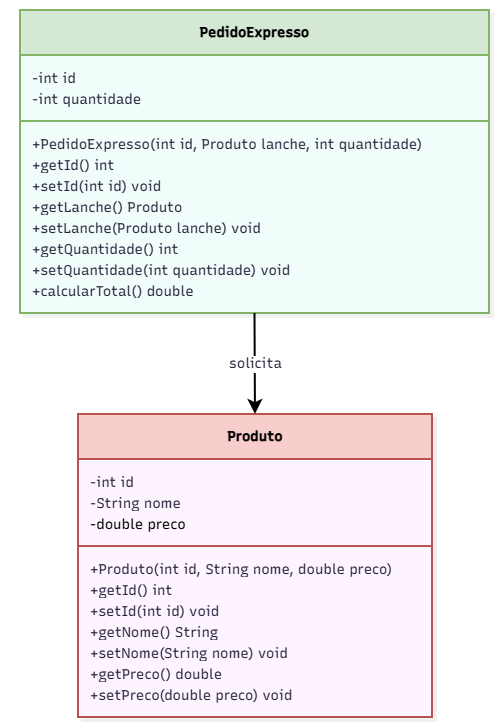

The diagram above was exported from draw.io. Its source (the exported page's mxGraphModel, read from the mxfile embedded in the PNG):
<mxGraphModel dx="1219" dy="645" grid="1" gridSize="10" guides="1" tooltips="1" connect="1" arrows="1" fold="1" page="1" pageScale="1" pageWidth="827" pageHeight="1169" math="0" shadow="0">
  <root>
    <mxCell id="0" />
    <mxCell id="1" parent="0" />
    <UserObject label="" mermaidData="{&#10;  &quot;data&quot;: &quot;classDiagram\n    class Produto {\n        -int id\n        -String nome\n        -double preco\n        +Produto(int id, String nome, double preco)\n        +getId() int\n        +setId(int id) void\n        +getNome() String\n        +setNome(String nome) void\n        +getPreco() double\n        +setPreco(double preco) void\n    }\n\n    class PedidoExpresso {\n        -int id\n        -int quantidade\n        +PedidoExpresso(int id, Produto lanche, int quantidade)\n        +getId() int\n        +setId(int id) void\n        +getLanche() Produto\n        +setLanche(Produto lanche) void\n        +getQuantidade() int\n        +setQuantidade(int quantidade) void\n        +calcularTotal() double\n    }\n\n    %% Relacionamento de Associação Direta\n    PedidoExpresso \&quot;1\&quot; --&gt; \&quot;1\&quot; Produto : solicita&quot;,&#10;  &quot;config&quot;: null,&#10;  &quot;version&quot;: &quot;12&quot;&#10;}" id="f9WGmrDrxXl4T7p-G4V4-1">
      <mxCell connectable="0" parent="1" style="group;transparentBounds=1;editIcon=1;lockedGroup=0;groupPadding=10 10 10 20;" vertex="1">
        <mxGeometry as="geometry" />
      </mxCell>
    </UserObject>
    <UserObject label="&lt;b&gt;Produto&lt;/b&gt;" mermaidId="n:Produto" mermaidBaseStyle="swimlane;html=1;fontStyle=1;fontSize=16;align=center;verticalAlign=middle;horizontal=1;childLayout=stackLayout;startSize=45;horizontalStack=0;resizeParent=1;resizeParentMax=0;resizeLast=0;collapsible=0;marginTop=12;marginBottom=12;stackSpacing=0;swimlaneFillColor=#FDF4FF;whiteSpace=wrap;fillColor=#FDF4FF;strokeColor=#E879F9;fontColor=#28253D;fontFamily=Recursive;strokeWidth=2;shadow=1;shadowColor=#000000;shadowOffsetX=4;shadowOffsetY=4;shadowBlur=0;shadowOpacity=6;" mermaidBaseValue="&lt;b&gt;Produto&lt;/b&gt;" id="f9WGmrDrxXl4T7p-G4V4-2">
      <mxCell parent="f9WGmrDrxXl4T7p-G4V4-1" style="swimlane;html=1;fontStyle=1;fontSize=14;align=center;verticalAlign=middle;horizontal=1;childLayout=stackLayout;startSize=45;horizontalStack=0;resizeParent=1;resizeParentMax=0;resizeLast=0;collapsible=0;marginTop=12;marginBottom=12;stackSpacing=0;swimlaneFillColor=#FDF4FF;whiteSpace=wrap;fillColor=#f8cecc;strokeColor=#b85450;fontFamily=Recursive;strokeWidth=2;shadow=1;shadowColor=#000000;shadowOffsetX=4;shadowOffsetY=4;shadowBlur=0;shadowOpacity=6;fontSource=https%3A%2F%2Ffonts.googleapis.com%2Fcss%3Ffamily%3DRecursive;" vertex="1">
        <mxGeometry height="303" width="354" x="128" y="434" as="geometry" />
      </mxCell>
    </UserObject>
    <mxCell id="f9WGmrDrxXl4T7p-G4V4-3" parent="f9WGmrDrxXl4T7p-G4V4-2" style="text;fontSize=14;strokeColor=none;fillColor=none;align=left;verticalAlign=middle;spacingLeft=10;spacingRight=12;spacingBottom=2;overflow=hidden;rotatable=0;points=[[0,0.5],[1,0.5]];portConstraint=eastwest;fontFamily=Recursive;fontColor=#28253D;fontSource=https%3A%2F%2Ffonts.googleapis.com%2Fcss%3Ffamily%3DRecursive;" value="-int id" vertex="1">
      <mxGeometry height="21" width="354" y="57" as="geometry" />
    </mxCell>
    <mxCell id="f9WGmrDrxXl4T7p-G4V4-4" parent="f9WGmrDrxXl4T7p-G4V4-2" style="text;fontSize=14;strokeColor=none;fillColor=none;align=left;verticalAlign=middle;spacingLeft=10;spacingRight=12;spacingBottom=2;overflow=hidden;rotatable=0;points=[[0,0.5],[1,0.5]];portConstraint=eastwest;fontFamily=Recursive;fontColor=#28253D;fontSource=https%3A%2F%2Ffonts.googleapis.com%2Fcss%3Ffamily%3DRecursive;" value="-String nome" vertex="1">
      <mxGeometry height="21" width="354" y="78" as="geometry" />
    </mxCell>
    <mxCell id="f9WGmrDrxXl4T7p-G4V4-5" parent="f9WGmrDrxXl4T7p-G4V4-2" style="text;fontSize=14;align=left;verticalAlign=middle;spacingLeft=10;spacingRight=12;spacingBottom=2;overflow=hidden;rotatable=0;points=[[0,0.5],[1,0.5]];portConstraint=eastwest;fontFamily=Recursive;fontSource=https%3A%2F%2Ffonts.googleapis.com%2Fcss%3Ffamily%3DRecursive;" value="-double preco" vertex="1">
      <mxGeometry height="21" width="354" y="99" as="geometry" />
    </mxCell>
    <mxCell id="f9WGmrDrxXl4T7p-G4V4-6" parent="f9WGmrDrxXl4T7p-G4V4-2" style="line;strokeWidth=2;fillColor=none;spacingLeft=3;spacingRight=3;rotatable=0;points=[];strokeColor=inherit;" vertex="1">
      <mxGeometry height="24" width="354" y="120" as="geometry" />
    </mxCell>
    <mxCell id="f9WGmrDrxXl4T7p-G4V4-7" parent="f9WGmrDrxXl4T7p-G4V4-2" style="text;fontSize=14;strokeColor=none;fillColor=none;align=left;verticalAlign=middle;spacingLeft=10;spacingRight=12;spacingBottom=2;overflow=hidden;rotatable=0;points=[[0,0.5],[1,0.5]];portConstraint=eastwest;fontFamily=Recursive;fontColor=#28253D;fontSource=https%3A%2F%2Ffonts.googleapis.com%2Fcss%3Ffamily%3DRecursive;" value="+Produto(int id, String nome, double preco)" vertex="1">
      <mxGeometry height="21" width="354" y="144" as="geometry" />
    </mxCell>
    <mxCell id="f9WGmrDrxXl4T7p-G4V4-8" parent="f9WGmrDrxXl4T7p-G4V4-2" style="text;fontSize=14;strokeColor=none;fillColor=none;align=left;verticalAlign=middle;spacingLeft=10;spacingRight=12;spacingBottom=2;overflow=hidden;rotatable=0;points=[[0,0.5],[1,0.5]];portConstraint=eastwest;fontFamily=Recursive;fontColor=#28253D;fontSource=https%3A%2F%2Ffonts.googleapis.com%2Fcss%3Ffamily%3DRecursive;" value="+getId() int" vertex="1">
      <mxGeometry height="21" width="354" y="165" as="geometry" />
    </mxCell>
    <mxCell id="f9WGmrDrxXl4T7p-G4V4-9" parent="f9WGmrDrxXl4T7p-G4V4-2" style="text;fontSize=14;strokeColor=none;fillColor=none;align=left;verticalAlign=middle;spacingLeft=10;spacingRight=12;spacingBottom=2;overflow=hidden;rotatable=0;points=[[0,0.5],[1,0.5]];portConstraint=eastwest;fontFamily=Recursive;fontColor=#28253D;fontSource=https%3A%2F%2Ffonts.googleapis.com%2Fcss%3Ffamily%3DRecursive;" value="+setId(int id) void" vertex="1">
      <mxGeometry height="21" width="354" y="186" as="geometry" />
    </mxCell>
    <mxCell id="f9WGmrDrxXl4T7p-G4V4-10" parent="f9WGmrDrxXl4T7p-G4V4-2" style="text;fontSize=14;strokeColor=none;fillColor=none;align=left;verticalAlign=middle;spacingLeft=10;spacingRight=12;spacingBottom=2;overflow=hidden;rotatable=0;points=[[0,0.5],[1,0.5]];portConstraint=eastwest;fontFamily=Recursive;fontColor=#28253D;fontSource=https%3A%2F%2Ffonts.googleapis.com%2Fcss%3Ffamily%3DRecursive;" value="+getNome() String" vertex="1">
      <mxGeometry height="21" width="354" y="207" as="geometry" />
    </mxCell>
    <mxCell id="f9WGmrDrxXl4T7p-G4V4-11" parent="f9WGmrDrxXl4T7p-G4V4-2" style="text;fontSize=14;strokeColor=none;fillColor=none;align=left;verticalAlign=middle;spacingLeft=10;spacingRight=12;spacingBottom=2;overflow=hidden;rotatable=0;points=[[0,0.5],[1,0.5]];portConstraint=eastwest;fontFamily=Recursive;fontColor=#28253D;fontSource=https%3A%2F%2Ffonts.googleapis.com%2Fcss%3Ffamily%3DRecursive;" value="+setNome(String nome) void" vertex="1">
      <mxGeometry height="21" width="354" y="228" as="geometry" />
    </mxCell>
    <mxCell id="f9WGmrDrxXl4T7p-G4V4-12" parent="f9WGmrDrxXl4T7p-G4V4-2" style="text;fontSize=14;strokeColor=none;fillColor=none;align=left;verticalAlign=middle;spacingLeft=10;spacingRight=12;spacingBottom=2;overflow=hidden;rotatable=0;points=[[0,0.5],[1,0.5]];portConstraint=eastwest;fontFamily=Recursive;fontColor=#28253D;fontSource=https%3A%2F%2Ffonts.googleapis.com%2Fcss%3Ffamily%3DRecursive;" value="+getPreco() double" vertex="1">
      <mxGeometry height="21" width="354" y="249" as="geometry" />
    </mxCell>
    <mxCell id="f9WGmrDrxXl4T7p-G4V4-13" parent="f9WGmrDrxXl4T7p-G4V4-2" style="text;fontSize=14;strokeColor=none;fillColor=none;align=left;verticalAlign=middle;spacingLeft=10;spacingRight=12;spacingBottom=2;overflow=hidden;rotatable=0;points=[[0,0.5],[1,0.5]];portConstraint=eastwest;fontFamily=Recursive;fontColor=#28253D;fontSource=https%3A%2F%2Ffonts.googleapis.com%2Fcss%3Ffamily%3DRecursive;" value="+setPreco(double preco) void" vertex="1">
      <mxGeometry height="21" width="354" y="270" as="geometry" />
    </mxCell>
    <UserObject label="&lt;b&gt;PedidoExpresso&lt;/b&gt;" mermaidId="n:PedidoExpresso" mermaidBaseStyle="swimlane;html=1;fontStyle=1;fontSize=16;align=center;verticalAlign=middle;horizontal=1;childLayout=stackLayout;startSize=45;horizontalStack=0;resizeParent=1;resizeParentMax=0;resizeLast=0;collapsible=0;marginTop=12;marginBottom=12;stackSpacing=0;swimlaneFillColor=#F0FDFA;whiteSpace=wrap;fillColor=#F0FDFA;strokeColor=#2DD4BF;fontColor=#28253D;fontFamily=Recursive;strokeWidth=2;shadow=1;shadowColor=#000000;shadowOffsetX=4;shadowOffsetY=4;shadowBlur=0;shadowOpacity=6;" mermaidBaseValue="&lt;b&gt;PedidoExpresso&lt;/b&gt;" id="f9WGmrDrxXl4T7p-G4V4-14">
      <mxCell parent="f9WGmrDrxXl4T7p-G4V4-1" style="swimlane;html=1;fontStyle=1;fontSize=14;align=center;verticalAlign=middle;horizontal=1;childLayout=stackLayout;startSize=45;horizontalStack=0;resizeParent=1;resizeParentMax=0;resizeLast=0;collapsible=0;marginTop=12;marginBottom=12;stackSpacing=0;swimlaneFillColor=#F0FDFA;whiteSpace=wrap;fillColor=#d5e8d4;strokeColor=#82b366;fontFamily=Recursive;strokeWidth=2;shadow=1;shadowColor=#000000;shadowOffsetX=4;shadowOffsetY=4;shadowBlur=0;shadowOpacity=6;fontSource=https%3A%2F%2Ffonts.googleapis.com%2Fcss%3Ffamily%3DRecursive;" vertex="1">
        <mxGeometry height="303" width="469" x="70" y="30" as="geometry" />
      </mxCell>
    </UserObject>
    <mxCell id="f9WGmrDrxXl4T7p-G4V4-15" parent="f9WGmrDrxXl4T7p-G4V4-14" style="text;fontSize=14;strokeColor=none;fillColor=none;align=left;verticalAlign=middle;spacingLeft=10;spacingRight=12;spacingBottom=2;overflow=hidden;rotatable=0;points=[[0,0.5],[1,0.5]];portConstraint=eastwest;fontFamily=Recursive;fontColor=#28253D;fontSource=https%3A%2F%2Ffonts.googleapis.com%2Fcss%3Ffamily%3DRecursive;" value="-int id" vertex="1">
      <mxGeometry height="21" width="469" y="57" as="geometry" />
    </mxCell>
    <mxCell id="f9WGmrDrxXl4T7p-G4V4-16" parent="f9WGmrDrxXl4T7p-G4V4-14" style="text;fontSize=14;strokeColor=none;fillColor=none;align=left;verticalAlign=middle;spacingLeft=10;spacingRight=12;spacingBottom=2;overflow=hidden;rotatable=0;points=[[0,0.5],[1,0.5]];portConstraint=eastwest;fontFamily=Recursive;fontColor=#28253D;fontSource=https%3A%2F%2Ffonts.googleapis.com%2Fcss%3Ffamily%3DRecursive;" value="-int quantidade" vertex="1">
      <mxGeometry height="21" width="469" y="78" as="geometry" />
    </mxCell>
    <mxCell id="f9WGmrDrxXl4T7p-G4V4-17" parent="f9WGmrDrxXl4T7p-G4V4-14" style="line;strokeWidth=2;fillColor=none;spacingLeft=3;spacingRight=3;rotatable=0;points=[];strokeColor=inherit;" vertex="1">
      <mxGeometry height="24" width="469" y="99" as="geometry" />
    </mxCell>
    <mxCell id="f9WGmrDrxXl4T7p-G4V4-18" parent="f9WGmrDrxXl4T7p-G4V4-14" style="text;fontSize=14;strokeColor=none;fillColor=none;align=left;verticalAlign=middle;spacingLeft=10;spacingRight=12;spacingBottom=2;overflow=hidden;rotatable=0;points=[[0,0.5],[1,0.5]];portConstraint=eastwest;fontFamily=Recursive;fontColor=#28253D;fontSource=https%3A%2F%2Ffonts.googleapis.com%2Fcss%3Ffamily%3DRecursive;" value="+PedidoExpresso(int id, Produto lanche, int quantidade)" vertex="1">
      <mxGeometry height="21" width="469" y="123" as="geometry" />
    </mxCell>
    <mxCell id="f9WGmrDrxXl4T7p-G4V4-19" parent="f9WGmrDrxXl4T7p-G4V4-14" style="text;fontSize=14;strokeColor=none;fillColor=none;align=left;verticalAlign=middle;spacingLeft=10;spacingRight=12;spacingBottom=2;overflow=hidden;rotatable=0;points=[[0,0.5],[1,0.5]];portConstraint=eastwest;fontFamily=Recursive;fontColor=#28253D;fontSource=https%3A%2F%2Ffonts.googleapis.com%2Fcss%3Ffamily%3DRecursive;" value="+getId() int" vertex="1">
      <mxGeometry height="21" width="469" y="144" as="geometry" />
    </mxCell>
    <mxCell id="f9WGmrDrxXl4T7p-G4V4-20" parent="f9WGmrDrxXl4T7p-G4V4-14" style="text;fontSize=14;strokeColor=none;fillColor=none;align=left;verticalAlign=middle;spacingLeft=10;spacingRight=12;spacingBottom=2;overflow=hidden;rotatable=0;points=[[0,0.5],[1,0.5]];portConstraint=eastwest;fontFamily=Recursive;fontColor=#28253D;fontSource=https%3A%2F%2Ffonts.googleapis.com%2Fcss%3Ffamily%3DRecursive;" value="+setId(int id) void" vertex="1">
      <mxGeometry height="21" width="469" y="165" as="geometry" />
    </mxCell>
    <mxCell id="f9WGmrDrxXl4T7p-G4V4-21" parent="f9WGmrDrxXl4T7p-G4V4-14" style="text;fontSize=14;strokeColor=none;fillColor=none;align=left;verticalAlign=middle;spacingLeft=10;spacingRight=12;spacingBottom=2;overflow=hidden;rotatable=0;points=[[0,0.5],[1,0.5]];portConstraint=eastwest;fontFamily=Recursive;fontColor=#28253D;fontSource=https%3A%2F%2Ffonts.googleapis.com%2Fcss%3Ffamily%3DRecursive;" value="+getLanche() Produto" vertex="1">
      <mxGeometry height="21" width="469" y="186" as="geometry" />
    </mxCell>
    <mxCell id="f9WGmrDrxXl4T7p-G4V4-22" parent="f9WGmrDrxXl4T7p-G4V4-14" style="text;fontSize=14;strokeColor=none;fillColor=none;align=left;verticalAlign=middle;spacingLeft=10;spacingRight=12;spacingBottom=2;overflow=hidden;rotatable=0;points=[[0,0.5],[1,0.5]];portConstraint=eastwest;fontFamily=Recursive;fontColor=#28253D;fontSource=https%3A%2F%2Ffonts.googleapis.com%2Fcss%3Ffamily%3DRecursive;" value="+setLanche(Produto lanche) void" vertex="1">
      <mxGeometry height="21" width="469" y="207" as="geometry" />
    </mxCell>
    <mxCell id="f9WGmrDrxXl4T7p-G4V4-23" parent="f9WGmrDrxXl4T7p-G4V4-14" style="text;fontSize=14;strokeColor=none;fillColor=none;align=left;verticalAlign=middle;spacingLeft=10;spacingRight=12;spacingBottom=2;overflow=hidden;rotatable=0;points=[[0,0.5],[1,0.5]];portConstraint=eastwest;fontFamily=Recursive;fontColor=#28253D;fontSource=https%3A%2F%2Ffonts.googleapis.com%2Fcss%3Ffamily%3DRecursive;" value="+getQuantidade() int" vertex="1">
      <mxGeometry height="21" width="469" y="228" as="geometry" />
    </mxCell>
    <mxCell id="f9WGmrDrxXl4T7p-G4V4-24" parent="f9WGmrDrxXl4T7p-G4V4-14" style="text;fontSize=14;strokeColor=none;fillColor=none;align=left;verticalAlign=middle;spacingLeft=10;spacingRight=12;spacingBottom=2;overflow=hidden;rotatable=0;points=[[0,0.5],[1,0.5]];portConstraint=eastwest;fontFamily=Recursive;fontColor=#28253D;fontSource=https%3A%2F%2Ffonts.googleapis.com%2Fcss%3Ffamily%3DRecursive;" value="+setQuantidade(int quantidade) void" vertex="1">
      <mxGeometry height="21" width="469" y="249" as="geometry" />
    </mxCell>
    <mxCell id="f9WGmrDrxXl4T7p-G4V4-25" parent="f9WGmrDrxXl4T7p-G4V4-14" style="text;fontSize=14;strokeColor=none;fillColor=none;align=left;verticalAlign=middle;spacingLeft=10;spacingRight=12;spacingBottom=2;overflow=hidden;rotatable=0;points=[[0,0.5],[1,0.5]];portConstraint=eastwest;fontFamily=Recursive;fontColor=#28253D;fontSource=https%3A%2F%2Ffonts.googleapis.com%2Fcss%3Ffamily%3DRecursive;" value="+calcularTotal() double" vertex="1">
      <mxGeometry height="21" width="469" y="270" as="geometry" />
    </mxCell>
    <UserObject label="solicita" mermaidId="e:PedidoExpresso-&gt;Produto#0" mermaidBaseStyle="edgeStyle=orthogonalEdgeStyle;rounded=1;curved=0;startArrow=none;endArrow=classic;endSize=9;jumpStyle=arc;jumpSize=12;strokeColor=#000000;html=1;fontSize=16;labelBackgroundColor=#ffffff;fontFamily=Recursive;fontColor=#28253D;exitX=0.5;exitY=1;entryX=0.5;entryY=0;strokeWidth=2;" mermaidBaseValue="solicita" id="f9WGmrDrxXl4T7p-G4V4-26">
      <mxCell edge="1" parent="f9WGmrDrxXl4T7p-G4V4-1" source="f9WGmrDrxXl4T7p-G4V4-14" style="edgeStyle=orthogonalEdgeStyle;rounded=1;curved=0;startArrow=none;endArrow=classic;endSize=9;jumpStyle=arc;jumpSize=12;strokeColor=#000000;html=1;fontSize=14;labelBackgroundColor=#ffffff;fontFamily=Recursive;fontColor=#28253D;exitX=0.5;exitY=1;entryX=0.5;entryY=0;strokeWidth=2;fontSource=https%3A%2F%2Ffonts.googleapis.com%2Fcss%3Ffamily%3DRecursive;" target="f9WGmrDrxXl4T7p-G4V4-2">
        <mxGeometry relative="1" as="geometry">
          <Array as="points" />
        </mxGeometry>
      </mxCell>
    </UserObject>
  </root>
</mxGraphModel>